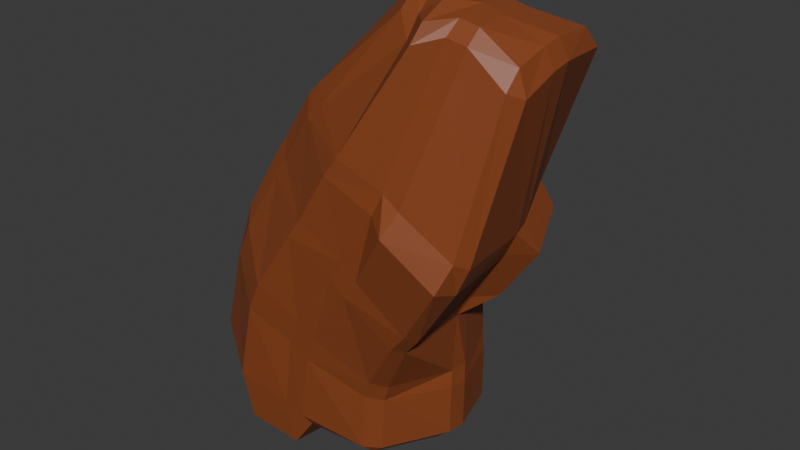 # Source: BackgroundRock1.blend  (saved by Blender 4.3.32; exported with 4.5.12 LTS)
import bpy
from mathutils import Matrix  # noqa: F401  (used for matrix-valued properties, if any)

bpy.ops.wm.read_factory_settings(use_empty=True)
scene = bpy.context.scene
scene.name = 'Scene'

# ---- collections
col_collection = bpy.data.collections.new('Collection'); scene.collection.children.link(col_collection)

# ---- materials (node trees are filled in below, after node groups)
mat_material = bpy.data.materials.new('Material')
mat_material.alpha_threshold = 0.0
mat_material.roughness = 0.5
mat_material.line_color = (0.0, 0.0, 0.0, 1.0)

# ---- material node trees
mat_material.use_nodes = True; mat_material.node_tree.nodes.clear()
_N = mat_material.node_tree.nodes; _L = mat_material.node_tree.links
n0 = _N.new('ShaderNodeOutputMaterial'); n0.name = 'Material Output'; n0.location = (300, 300)
n1 = _N.new('ShaderNodeBsdfPrincipled'); n1.name = 'Principled BSDF'; n1.location = (10, 300)
n1.inputs[0].default_value = (0.2609, 0.06479, 0.01855, 1.0)
n1.inputs[3].default_value = 1.45
_L.new(n1.outputs[0], n0.inputs[0])
n0.is_active_output = True

# ---- world
world_world = bpy.data.worlds.new('World'); scene.world = world_world
world_world.use_nodes = True; world_world.node_tree.nodes.clear()
_N = world_world.node_tree.nodes; _L = world_world.node_tree.links
n0 = _N.new('ShaderNodeOutputWorld'); n0.name = 'World Output'; n0.location = (300, 300)
n1 = _N.new('ShaderNodeBackground'); n1.name = 'Background'; n1.location = (10, 300)
n1.inputs[0].default_value = (0.05088, 0.05088, 0.05088, 1.0)
_L.new(n1.outputs[0], n0.inputs[0])
n0.is_active_output = True
world_world.color = (0.05088, 0.05088, 0.05088)
world_world.sun_shadow_jitter_overblur = 0.0

# ---- meshes
me_cube = bpy.data.meshes.new('Cube')
me_cube.from_pydata([(3.303, -0.9769, 8.819), (3.349, -1.456, 8.755), (1.555, 1.449, 4.948), (1.844, 1.287, 5.397), (0.2852, 1.662, 3.091), (0.6401, 1.689, 3.729), (-0.4526, 1.135, 0.3284), (-0.3207, 1.232, 1.038), (3.211, -0.3271, 8.536), (3.289, -0.7055, 8.808), (-1.293, -3.008, -0.7939), (-1.309, -2.714, -2.224), (-0.9651, -0.6005, -1.749), (-1.092, -1.123, -2.573), (1.64, -3.04, 5.205), (1.946, -2.991, 5.657), (0.5984, -3.091, 3.505), (0.8962, -3.056, 3.952), (-0.6918, -3.166, 1.289), (-0.3378, -3.194, 2.035), (3.371, -2.484, 8.103), (3.44, -2.205, 8.5), (-0.552, 1.02, -1.73), (-0.5726, 0.7466, -2.063), (5.096, 0.7759, 8.033), (5.216, 1.089, 7.578), (5.02, 1.179, 7.663), (2.316, 1.574, -2.005), (2.634, 1.336, -2.005), (2.378, 1.326, -2.253), (5.178, -1.585, 7.839), (5.125, -1.898, 7.416), (5.359, -1.583, 7.267), (2.127, -1.894, -2.005), (1.759, -2.162, -1.998), (1.844, -1.89, -2.253), (2.693, -0.1976, 8.963), (2.616, 0.1777, 8.706), (2.385, -0.1048, 8.755), (-0.9214, 1.275, -2.008), (-1.263, 1.327, -1.477), (-0.8433, 1.601, -1.708), (2.48, -1.651, 8.424), (2.828, -1.896, 7.945), (2.918, -1.659, 8.426), (-2.366, -2.049, -1.635), (-2.364, -2.352, -0.1065), (-2.534, -2.077, -0.02315), (3.718, 1.728, 4.043), (4.05, 1.785, 3.482), (3.068, 2.015, 3.694), (3.419, 1.963, 4.239), (3.072, 1.802, 2.071), (2.224, 1.744, 1.443), (1.867, 2.002, 1.613), (2.082, 2.035, 2.269), (2.637, 1.336, -0.6826), (2.317, 1.57, -0.6639), (2.186, 1.633, -0.1326), (2.556, 1.384, -0.2075), (-1.776, -2.278, 2.305), (-1.6, -2.549, 2.164), (-1.228, -2.553, 2.938), (-1.407, -2.279, 3.345), (-0.7529, -1.982, 4.742), (-0.5213, -2.288, 4.319), (-0.2836, -2.215, 4.739), (-0.5131, -1.914, 5.147), (0.4839, -1.83, 6.588), (0.162, -1.865, 6.239), (0.3994, -2.172, 5.857), (0.7807, -2.144, 6.219), (4.562, -2.584, 4.001), (4.353, -2.906, 3.389), (4.479, -2.359, 3.209), (4.741, -2.283, 3.845), (3.347, -2.601, 1.853), (2.953, -2.546, 1.384), (3.11, -2.259, 1.231), (3.485, -2.315, 1.67), (1.879, -2.198, -0.5062), (2.221, -1.909, -0.6093), (2.385, -1.961, -0.1425), (2.059, -2.256, -0.01966), (1.289, 1.76, 5.721), (1.009, 1.964, 5.305), (0.725, 1.694, 5.498), (1.013, 1.464, 5.94), (0.07637, 2.361, 4.154), (-0.2458, 2.382, 3.486), (-0.4619, 2.204, 3.852), (-0.1591, 2.179, 4.388), (-0.8047, 1.826, 0.4638), (-1.114, 1.686, 0.6864), (-1.001, 1.826, 1.451), (-0.7016, 1.954, 1.221), (-1.935, -0.6623, -2.193), (-2.186, -0.6442, -0.6167), (-1.986, -0.1115, -0.8562), (-1.687, -0.1181, -1.472), (5.177, -0.7749, 8.04), (5.377, -0.7203, 7.579), (5.369, -0.2279, 7.657), (5.169, -0.2887, 8.107), (2.707, -0.4684, 8.971), (2.325, -0.4653, 8.805), (2.375, -0.9253, 8.906), (2.774, -0.9248, 8.819), (2.75, 0.0448, -2.253), (3.011, 0.035, -2.005), (2.958, -0.4194, -2.005), (2.655, -0.4514, -2.253), (2.986, -0.4135, -0.7119), (3.028, 0.03945, -0.7048), (2.988, 0.08415, -0.271), (2.959, -0.3775, -0.2813), (2.982, -0.2532, 1.181), (2.853, 0.2307, 1.21), (3.743, 0.2391, 1.754), (3.18, -0.2329, 1.703), (4.477, -0.2962, 3.744), (4.169, -0.251, 3.12), (4.727, 0.2242, 3.155), (4.343, 0.181, 3.773), (-1.59, 0.2306, 1.392), (-1.684, -0.3109, 1.619), (-1.468, -0.241, 2.712), (-1.409, 0.2666, 2.234), (-0.8747, 0.2576, 4.499), (-0.9039, -0.2226, 4.81), (-0.7043, -0.299, 5.223), (-0.67, 0.2121, 4.909), (0.4209, -0.3668, 6.34), (0.1093, -0.2623, 5.965), (0.05275, -0.7701, 6.27), (0.3629, -0.8451, 6.646), (-0.2403, 1.547, -1.874), (0.312, 1.574, -2.005), (0.312, 1.326, -2.253), (-0.1927, 1.323, -2.236), (3.876, -1.662, 8.53), (3.819, -1.983, 8.223), (4.302, -1.975, 8.132), (4.33, -1.658, 8.441), (0.2329, -2.264, -2.007), (0.2225, -2.547, -1.623), (-0.2841, -2.583, -1.414), (-0.3012, -2.294, -2.77), (4.127, 0.4487, 8.136), (3.706, 0.2571, 8.324), (3.793, -0.1236, 8.607), (4.26, 0.03342, 8.429), (0.2798, 1.455, -0.1104), (-0.1762, 1.553, 0.1055), (-0.04667, 1.616, 0.7859), (0.3921, 1.52, 0.5255), (1.013, 1.978, 2.307), (0.6246, 2.046, 2.65), (0.9904, 2.112, 3.285), (1.35, 2.047, 2.925), (2.644, 1.915, 4.786), (2.323, 2.038, 4.299), (1.929, 2.013, 4.607), (2.236, 1.893, 5.078), (0.09665, -2.701, 0.4755), (0.5278, -2.644, 0.1676), (0.7964, -2.681, 0.8168), (0.4, -2.747, 1.171), (1.49, -2.797, 2.727), (1.86, -2.812, 2.398), (2.235, -2.813, 2.876), (1.853, -2.795, 3.189), (2.927, -2.733, 5.083), (2.68, -2.801, 4.547), (3.126, -3.091, 4.283), (3.352, -2.764, 4.825), (-0.2713, -0.4996, -2.974), (-0.2543, 0.008936, -2.081), (0.3003, 0.03969, -2.229), (0.2791, -0.4668, -2.179), (4.313, -0.8623, 8.479), (4.284, -0.3602, 8.451), (3.809, -0.3954, 8.62), (3.836, -0.8966, 8.645)], [], [(13, 176, 147, 11), (1, 107, 44, 21), (3, 8, 149, 163), (110, 112, 81, 33), (72, 31, 142, 175), (48, 25, 102, 123), (100, 180, 143, 30), (63, 64, 129, 126), (59, 53, 117, 114), (9, 36, 104, 0), (5, 2, 162, 158), (83, 77, 169, 166), (23, 139, 177, 12), (107, 1, 0, 104), (7, 4, 157, 154), (52, 49, 122, 118), (67, 69, 134, 130), (76, 73, 174, 170), (17, 14, 70, 66), (19, 16, 65, 62), (10, 18, 61, 46), (159, 161, 50, 55), (155, 156, 54, 58), (138, 29, 108, 178), (28, 56, 113, 109), (137, 152, 57, 27), (15, 20, 43, 71), (132, 105, 38, 87), (160, 148, 26, 51), (68, 42, 106, 135), (119, 121, 74, 79), (115, 116, 78, 82), (179, 111, 35, 144), (131, 133, 86, 91), (127, 128, 90, 94), (98, 124, 93, 40), (22, 6, 153, 136), (47, 60, 125, 97), (34, 80, 165, 145), (120, 101, 32, 75), (24, 25, 26), (27, 28, 29), (30, 31, 32), (33, 34, 35), (36, 37, 38), (39, 40, 41), (42, 43, 44), (45, 46, 47), (48, 49, 50, 51), (52, 53, 54, 55), (56, 57, 58, 59), (60, 61, 62, 63), (64, 65, 66, 67), (68, 69, 70, 71), (72, 73, 74, 75), (76, 77, 78, 79), (80, 81, 82, 83), (84, 85, 86, 87), (88, 89, 90, 91), (92, 93, 94, 95), (96, 97, 98, 99), (100, 101, 102, 103), (104, 105, 106, 107), (108, 109, 110, 111), (112, 113, 114, 115), (116, 117, 118, 119), (120, 121, 122, 123), (124, 125, 126, 127), (128, 129, 130, 131), (132, 133, 134, 135), (136, 137, 138, 139), (140, 141, 142, 143), (144, 145, 146, 147), (148, 149, 150, 151), (152, 153, 154, 155), (156, 157, 158, 159), (160, 161, 162, 163), (164, 165, 166, 167), (168, 169, 170, 171), (172, 173, 174, 175), (176, 177, 178, 179), (180, 181, 182, 183), (96, 45, 47, 97), (23, 39, 41, 22), (56, 28, 27, 57), (71, 43, 42, 68), (80, 34, 33, 81), (92, 41, 40, 93), (21, 44, 43, 20), (100, 30, 32, 101), (144, 35, 34, 145), (104, 36, 38, 105), (151, 24, 26, 148), (108, 29, 28, 109), (25, 48, 51, 26), (49, 52, 55, 50), (53, 59, 58, 54), (46, 61, 60, 47), (62, 65, 64, 63), (66, 70, 69, 67), (31, 72, 75, 32), (73, 76, 79, 74), (77, 83, 82, 78), (37, 84, 87, 38), (85, 88, 91, 86), (89, 95, 94, 90), (155, 58, 57, 152), (159, 55, 54, 156), (160, 51, 50, 161), (115, 82, 81, 112), (119, 79, 78, 116), (120, 75, 74, 121), (127, 94, 93, 124), (131, 91, 90, 128), (132, 87, 86, 133), (19, 62, 61, 18), (17, 66, 65, 16), (15, 71, 70, 14), (39, 99, 98, 40), (24, 103, 102, 25), (44, 107, 106, 42), (35, 111, 110, 33), (59, 114, 113, 56), (52, 118, 117, 53), (48, 123, 122, 49), (63, 126, 125, 60), (67, 130, 129, 64), (68, 135, 134, 69), (133, 131, 130, 134), (128, 127, 126, 129), (124, 98, 97, 125), (121, 119, 118, 122), (116, 115, 114, 117), (112, 110, 109, 113), (101, 120, 123, 102), (13, 96, 99, 12), (105, 132, 135, 106), (180, 100, 103, 181), (29, 138, 137, 27), (30, 143, 142, 31), (11, 147, 146, 10), (9, 150, 149, 8), (7, 154, 153, 6), (5, 158, 157, 4), (3, 163, 162, 2), (83, 166, 165, 80), (76, 170, 169, 77), (72, 175, 174, 73), (111, 179, 178, 108), (1, 183, 182, 0), (150, 182, 181, 151), (138, 178, 177, 139), (173, 171, 170, 174), (168, 167, 166, 169), (164, 146, 145, 165), (161, 159, 158, 162), (156, 155, 154, 157), (152, 137, 136, 153), (148, 160, 163, 149), (179, 144, 147, 176), (141, 172, 175, 142), (183, 140, 143, 180), (24, 151, 181, 103), (84, 3, 2, 85), (88, 5, 4, 89), (95, 7, 6, 92), (36, 9, 8, 37), (45, 11, 10, 46), (176, 13, 12, 177), (172, 15, 14, 173), (171, 17, 16, 168), (167, 19, 18, 164), (140, 21, 20, 141), (139, 23, 22, 136), (41, 92, 6, 22), (172, 141, 20, 15), (146, 164, 18, 10), (167, 168, 16, 19), (171, 173, 14, 17), (95, 89, 4, 7), (39, 23, 12, 99), (88, 85, 2, 5), (150, 9, 0, 182), (84, 37, 8, 3), (183, 1, 21, 140), (96, 13, 11, 45)])
_uv = me_cube.uv_layers.new(name='UVMap')
_uv.uv.foreach_set('vector', [0.1934, 0.6581, 0.2426, 0.657, 0.245, 0.738, 0.1933, 0.7371, 0.8066, 0.6649, 0.8535, 0.6648, 0.8529, 0.7308, 0.807, 0.7303, 0.5667, 0.3182, 0.6208, 0.3182, 0.6208, 0.3634, 0.5667, 0.3634, 0.3835, 0.657, 0.429, 0.657, 0.429, 0.7381, 0.3835, 0.7381, 0.5674, 0.7655, 0.6198, 0.7701, 0.6201, 0.8466, 0.5672, 0.851, 0.5672, 0.5169, 0.6203, 0.5196, 0.6203, 0.6254, 0.5671, 0.6282, 0.645, 0.6646, 0.7213, 0.6651, 0.7217, 0.73, 0.6447, 0.7304, 0.4457, 0.01084, 0.4918, 0.01144, 0.4922, 0.09353, 0.4452, 0.0942, 0.4452, 0.5198, 0.4922, 0.5181, 0.4922, 0.6274, 0.4453, 0.6256, 0.8068, 0.547, 0.8548, 0.547, 0.8548, 0.598, 0.8068, 0.598, 0.5083, 0.3183, 0.5543, 0.3182, 0.5541, 0.3638, 0.5084, 0.3648, 0.4458, 0.7646, 0.4917, 0.7646, 0.4915, 0.8518, 0.446, 0.8518, 0.1935, 0.5202, 0.2305, 0.5202, 0.2391, 0.6248, 0.1936, 0.6248, 0.8535, 0.6648, 0.8066, 0.6649, 0.8068, 0.598, 0.8548, 0.598, 0.4457, 0.3183, 0.4919, 0.3185, 0.492, 0.3631, 0.4456, 0.3582, 0.5085, 0.5162, 0.554, 0.5162, 0.554, 0.6289, 0.5085, 0.6289, 0.5085, 0.01273, 0.554, 0.01575, 0.554, 0.08869, 0.5085, 0.09174, 0.5085, 0.7645, 0.554, 0.7645, 0.554, 0.8519, 0.5085, 0.8519, 0.5085, 0.9315, 0.554, 0.9315, 0.554, 0.9896, 0.5085, 0.9896, 0.446, 0.9315, 0.4915, 0.9315, 0.4916, 0.9889, 0.4459, 0.9878, 0.3835, 0.9316, 0.429, 0.9316, 0.429, 0.9873, 0.3835, 0.9873, 0.5085, 0.4036, 0.554, 0.4036, 0.554, 0.48, 0.5085, 0.48, 0.4454, 0.3968, 0.492, 0.4016, 0.4919, 0.4811, 0.4456, 0.4859, 0.2697, 0.5202, 0.3637, 0.5202, 0.3647, 0.6248, 0.2687, 0.6248, 0.3835, 0.5194, 0.429, 0.5194, 0.429, 0.6256, 0.3835, 0.6256, 0.3835, 0.3952, 0.429, 0.3952, 0.429, 0.4885, 0.3835, 0.4885, 0.5677, 0.9312, 0.6192, 0.9306, 0.6186, 0.9751, 0.5681, 0.9871, 0.567, 0.1209, 0.6204, 0.1446, 0.6205, 0.2107, 0.5671, 0.2335, 0.5668, 0.4032, 0.6206, 0.4012, 0.6205, 0.4829, 0.567, 0.4806, 0.5674, 0.01751, 0.62, 0.01927, 0.6202, 0.08537, 0.5671, 0.08742, 0.5085, 0.6551, 0.554, 0.6551, 0.554, 0.7399, 0.5085, 0.7399, 0.4454, 0.6566, 0.4922, 0.6556, 0.4917, 0.7392, 0.4456, 0.7387, 0.2694, 0.6568, 0.3634, 0.6584, 0.3599, 0.7361, 0.2724, 0.738, 0.5084, 0.1195, 0.5541, 0.1195, 0.5541, 0.2355, 0.5084, 0.2355, 0.4451, 0.1219, 0.4924, 0.1195, 0.4923, 0.2353, 0.4452, 0.2329, 0.3834, 0.124, 0.4291, 0.124, 0.4291, 0.2309, 0.3834, 0.2309, 0.3832, 0.3179, 0.4292, 0.3181, 0.4291, 0.3564, 0.3833, 0.353, 0.3835, 0.01343, 0.429, 0.01133, 0.429, 0.09319, 0.3835, 0.09109, 0.3835, 0.7646, 0.429, 0.7646, 0.429, 0.8518, 0.3835, 0.8518, 0.5673, 0.6563, 0.62, 0.6633, 0.6195, 0.7309, 0.5676, 0.7385, 0.625, 0.468, 0.6217, 0.4953, 0.6205, 0.4829, 0.3635, 0.5, 0.375, 0.5194, 0.3637, 0.5202, 0.625, 0.7712, 0.6198, 0.7701, 0.6225, 0.75, 0.375, 0.7381, 0.3604, 0.75, 0.3599, 0.7361, 0.625, 0.203, 0.6208, 0.25, 0.6205, 0.2107, 0.1542, 0.5202, 0.125, 0.5128, 0.1569, 0.5, 0.62, 0.01927, 0.6236, 0.0, 0.625, 0.01738, 0.1387, 0.7361, 0.1377, 0.75, 0.125, 0.7355, 0.5672, 0.5169, 0.554, 0.5162, 0.554, 0.48, 0.567, 0.4806, 0.5085, 0.5162, 0.4922, 0.5181, 0.4919, 0.4811, 0.5085, 0.48, 0.429, 0.5194, 0.429, 0.4885, 0.4456, 0.4859, 0.4452, 0.5198, 0.429, 0.01133, 0.4285, 0.0005199, 0.4375, 0.001857, 0.4375, 0.01239, 0.4918, 0.01144, 0.4897, 0.0, 0.5, 0.0, 0.5, 0.01159, 0.5625, 0.01794, 0.554, 0.01575, 0.554, 0.0, 0.5625, 0.0, 0.5674, 0.7655, 0.554, 0.7645, 0.554, 0.7399, 0.5676, 0.7385, 0.5085, 0.7645, 0.4917, 0.7646, 0.4917, 0.7392, 0.5085, 0.7399, 0.429, 0.7646, 0.429, 0.7381, 0.4456, 0.7387, 0.4458, 0.7646, 0.5667, 0.2702, 0.5544, 0.2698, 0.5541, 0.2355, 0.5671, 0.2335, 0.5081, 0.269, 0.4918, 0.2712, 0.4923, 0.2353, 0.5084, 0.2355, 0.4293, 0.2776, 0.4291, 0.2309, 0.4452, 0.2329, 0.4457, 0.276, 0.1412, 0.6592, 0.125, 0.6551, 0.1332, 0.6451, 0.1528, 0.6451, 0.645, 0.6646, 0.62, 0.6633, 0.6203, 0.6254, 0.6452, 0.6202, 0.625, 0.152, 0.6204, 0.1446, 0.6189, 0.1049, 0.625, 0.1049, 0.3647, 0.6248, 0.3835, 0.6256, 0.3835, 0.657, 0.3634, 0.6584, 0.429, 0.657, 0.429, 0.6256, 0.4453, 0.6256, 0.4454, 0.6566, 0.4922, 0.6556, 0.4922, 0.6274, 0.5085, 0.6289, 0.5085, 0.6551, 0.5673, 0.6563, 0.554, 0.6551, 0.554, 0.6289, 0.5671, 0.6282, 0.4291, 0.124, 0.429, 0.09319, 0.4452, 0.0942, 0.4451, 0.1219, 0.4924, 0.1195, 0.4922, 0.09353, 0.5085, 0.09174, 0.5084, 0.1195, 0.567, 0.1209, 0.5541, 0.1195, 0.554, 0.08869, 0.5671, 0.08742, 0.2267, 0.5, 0.2587, 0.5, 0.2587, 0.5202, 0.2305, 0.5202, 0.625, 0.8915, 0.6197, 0.8886, 0.6188, 0.8663, 0.625, 0.8663, 0.2587, 0.7361, 0.2587, 0.7477, 0.246, 0.75, 0.245, 0.738, 0.6195, 0.3837, 0.6208, 0.3634, 0.625, 0.3634, 0.625, 0.3837, 0.429, 0.3952, 0.4291, 0.3564, 0.4456, 0.3582, 0.4454, 0.3968, 0.492, 0.4016, 0.492, 0.3631, 0.5084, 0.3648, 0.5085, 0.4036, 0.5668, 0.4032, 0.554, 0.4036, 0.5541, 0.3638, 0.5667, 0.3634, 0.429, 0.879, 0.429, 0.8518, 0.446, 0.8518, 0.446, 0.8784, 0.4915, 0.8773, 0.4915, 0.8518, 0.5085, 0.8519, 0.5085, 0.8767, 0.5673, 0.8784, 0.554, 0.8767, 0.554, 0.8519, 0.5672, 0.851, 0.2426, 0.657, 0.2391, 0.6248, 0.2687, 0.6248, 0.2694, 0.6568, 0.7213, 0.6651, 0.7211, 0.606, 0.7616, 0.598, 0.7623, 0.665, 0.1412, 0.6592, 0.1387, 0.7361, 0.125, 0.7355, 0.125, 0.6551, 0.1935, 0.5202, 0.1542, 0.5202, 0.1569, 0.5, 0.1928, 0.5, 0.429, 0.5194, 0.3835, 0.5194, 0.3835, 0.4885, 0.429, 0.4885, 0.571, 0.0, 0.6236, 0.0, 0.62, 0.01927, 0.5674, 0.01751, 0.429, 0.7646, 0.3835, 0.7646, 0.3835, 0.7381, 0.429, 0.7381, 0.4293, 0.2776, 0.3831, 0.2807, 0.3834, 0.2309, 0.4291, 0.2309, 0.625, 0.9339, 0.625, 0.9789, 0.6186, 0.9751, 0.6192, 0.9306, 0.645, 0.6646, 0.6447, 0.7304, 0.6195, 0.7309, 0.62, 0.6633, 0.2724, 0.738, 0.3599, 0.7361, 0.3604, 0.75, 0.2732, 0.75, 0.625, 0.152, 0.625, 0.203, 0.6205, 0.2107, 0.6204, 0.1446, 0.625, 0.3922, 0.625, 0.468, 0.6205, 0.4829, 0.6206, 0.4012, 0.3647, 0.6248, 0.3637, 0.5202, 0.3835, 0.5194, 0.3835, 0.6256, 0.6203, 0.5196, 0.5672, 0.5169, 0.567, 0.4806, 0.6205, 0.4829, 0.554, 0.5162, 0.5085, 0.5162, 0.5085, 0.48, 0.554, 0.48, 0.4922, 0.5181, 0.4452, 0.5198, 0.4456, 0.4859, 0.4919, 0.4811, 0.3835, 0.0, 0.429, 0.0, 0.429, 0.01133, 0.3835, 0.01343, 0.4441, 0.0, 0.4897, 0.0, 0.4918, 0.01144, 0.4457, 0.01084, 0.5085, 0.0, 0.554, 0.0, 0.554, 0.01575, 0.5085, 0.01273, 0.6198, 0.7701, 0.5674, 0.7655, 0.5676, 0.7385, 0.6195, 0.7309, 0.554, 0.7645, 0.5085, 0.7645, 0.5085, 0.7399, 0.554, 0.7399, 0.4917, 0.7646, 0.4458, 0.7646, 0.4456, 0.7387, 0.4917, 0.7392, 0.6208, 0.2702, 0.5667, 0.2702, 0.5671, 0.2335, 0.6205, 0.2107, 0.5544, 0.2698, 0.5081, 0.269, 0.5084, 0.2355, 0.5541, 0.2355, 0.4918, 0.2712, 0.4457, 0.276, 0.4452, 0.2329, 0.4923, 0.2353, 0.4454, 0.3968, 0.4456, 0.4859, 0.429, 0.4885, 0.429, 0.3952, 0.5085, 0.4036, 0.5085, 0.48, 0.4919, 0.4811, 0.492, 0.4016, 0.5668, 0.4032, 0.567, 0.4806, 0.554, 0.48, 0.554, 0.4036, 0.4454, 0.6566, 0.4456, 0.7387, 0.429, 0.7381, 0.429, 0.657, 0.5085, 0.6551, 0.5085, 0.7399, 0.4917, 0.7392, 0.4922, 0.6556, 0.5673, 0.6563, 0.5676, 0.7385, 0.554, 0.7399, 0.554, 0.6551, 0.4451, 0.1219, 0.4452, 0.2329, 0.4291, 0.2309, 0.4291, 0.124, 0.5084, 0.1195, 0.5084, 0.2355, 0.4923, 0.2353, 0.4924, 0.1195, 0.567, 0.1209, 0.5671, 0.2335, 0.5541, 0.2355, 0.5541, 0.1195, 0.446, 0.9315, 0.4459, 0.9878, 0.429, 0.9873, 0.429, 0.9316, 0.5085, 0.9315, 0.5085, 0.9896, 0.4916, 0.9889, 0.4915, 0.9315, 0.5677, 0.9312, 0.5681, 0.9871, 0.554, 0.9896, 0.554, 0.9315, 0.1542, 0.5202, 0.1455, 0.6248, 0.125, 0.6196, 0.125, 0.5128, 0.6452, 0.5269, 0.6452, 0.6202, 0.6203, 0.6254, 0.6203, 0.5196, 0.625, 0.01738, 0.625, 0.08027, 0.6202, 0.08537, 0.62, 0.01927, 0.3599, 0.7361, 0.3634, 0.6584, 0.3835, 0.657, 0.3835, 0.7381, 0.4452, 0.5198, 0.4453, 0.6256, 0.429, 0.6256, 0.429, 0.5194, 0.5085, 0.5162, 0.5085, 0.6289, 0.4922, 0.6274, 0.4922, 0.5181, 0.5672, 0.5169, 0.5671, 0.6282, 0.554, 0.6289, 0.554, 0.5162, 0.4457, 0.01084, 0.4452, 0.0942, 0.429, 0.09319, 0.429, 0.01133, 0.5085, 0.01273, 0.5085, 0.09174, 0.4922, 0.09353, 0.4918, 0.01144, 0.5674, 0.01751, 0.5671, 0.08742, 0.554, 0.08869, 0.554, 0.01575, 0.5541, 0.1195, 0.5084, 0.1195, 0.5085, 0.09174, 0.554, 0.08869, 0.4924, 0.1195, 0.4451, 0.1219, 0.4452, 0.0942, 0.4922, 0.09353, 0.4291, 0.124, 0.3834, 0.124, 0.3835, 0.09109, 0.429, 0.09319, 0.554, 0.6551, 0.5085, 0.6551, 0.5085, 0.6289, 0.554, 0.6289, 0.4922, 0.6556, 0.4454, 0.6566, 0.4453, 0.6256, 0.4922, 0.6274, 0.429, 0.657, 0.3835, 0.657, 0.3835, 0.6256, 0.429, 0.6256, 0.62, 0.6633, 0.5673, 0.6563, 0.5671, 0.6282, 0.6203, 0.6254, 0.1934, 0.6581, 0.1412, 0.6592, 0.1455, 0.6248, 0.1936, 0.6248, 0.6204, 0.1446, 0.567, 0.1209, 0.5671, 0.08742, 0.6202, 0.08537, 0.7213, 0.6651, 0.645, 0.6646, 0.6452, 0.6202, 0.7211, 0.606, 0.3637, 0.5202, 0.2697, 0.5202, 0.2702, 0.5, 0.3635, 0.5, 0.625, 0.7712, 0.625, 0.8469, 0.6201, 0.8466, 0.6198, 0.7701, 0.1933, 0.7371, 0.245, 0.738, 0.246, 0.75, 0.1934, 0.75, 0.625, 0.3182, 0.625, 0.3634, 0.6208, 0.3634, 0.6208, 0.3182, 0.4457, 0.3183, 0.4456, 0.3582, 0.4291, 0.3564, 0.4292, 0.3181, 0.5083, 0.3183, 0.5084, 0.3648, 0.492, 0.3631, 0.4919, 0.3185, 0.5667, 0.3182, 0.5667, 0.3634, 0.5541, 0.3638, 0.5543, 0.3182, 0.4458, 0.7646, 0.446, 0.8518, 0.429, 0.8518, 0.429, 0.7646, 0.5085, 0.7645, 0.5085, 0.8519, 0.4915, 0.8518, 0.4917, 0.7646, 0.5674, 0.7655, 0.5672, 0.851, 0.554, 0.8519, 0.554, 0.7645, 0.3634, 0.6584, 0.2694, 0.6568, 0.2687, 0.6248, 0.3647, 0.6248, 0.8066, 0.6649, 0.7623, 0.665, 0.7616, 0.598, 0.8068, 0.598, 0.7616, 0.547, 0.7616, 0.598, 0.7211, 0.606, 0.7211, 0.5416, 0.2697, 0.5202, 0.2687, 0.6248, 0.2391, 0.6248, 0.2305, 0.5202, 0.554, 0.8767, 0.5085, 0.8767, 0.5085, 0.8519, 0.554, 0.8519, 0.4915, 0.8773, 0.446, 0.8784, 0.446, 0.8518, 0.4915, 0.8518, 0.429, 0.879, 0.3835, 0.879, 0.3835, 0.8518, 0.429, 0.8518, 0.554, 0.4036, 0.5085, 0.4036, 0.5084, 0.3648, 0.5541, 0.3638, 0.492, 0.4016, 0.4454, 0.3968, 0.4456, 0.3582, 0.492, 0.3631, 0.429, 0.3952, 0.3835, 0.3952, 0.3833, 0.353, 0.4291, 0.3564, 0.6206, 0.4012, 0.5668, 0.4032, 0.5667, 0.3634, 0.6208, 0.3634, 0.2694, 0.6568, 0.2724, 0.738, 0.245, 0.738, 0.2426, 0.657, 0.6197, 0.8886, 0.5673, 0.8784, 0.5672, 0.851, 0.6201, 0.8466, 0.7623, 0.665, 0.7636, 0.7299, 0.7217, 0.73, 0.7213, 0.6651, 0.6452, 0.5269, 0.7211, 0.5416, 0.7211, 0.606, 0.6452, 0.6202, 0.5667, 0.2702, 0.5667, 0.3182, 0.5543, 0.3182, 0.5544, 0.2698, 0.5081, 0.269, 0.5083, 0.3183, 0.4919, 0.3185, 0.4918, 0.2712, 0.4457, 0.276, 0.4457, 0.3183, 0.4292, 0.3181, 0.4293, 0.2776, 0.625, 0.2702, 0.625, 0.3182, 0.6208, 0.3182, 0.6208, 0.2702, 0.1387, 0.7361, 0.1933, 0.7371, 0.1934, 0.75, 0.1377, 0.75, 0.2426, 0.657, 0.1934, 0.6581, 0.1936, 0.6248, 0.2391, 0.6248, 0.5673, 0.8784, 0.5677, 0.9312, 0.554, 0.9315, 0.554, 0.8767, 0.5085, 0.8767, 0.5085, 0.9315, 0.4915, 0.9315, 0.4915, 0.8773, 0.446, 0.8784, 0.446, 0.9315, 0.429, 0.9316, 0.429, 0.879, 0.625, 0.8915, 0.625, 0.9339, 0.6192, 0.9306, 0.6197, 0.8886, 0.2305, 0.5202, 0.1935, 0.5202, 0.1928, 0.5, 0.2267, 0.5, 0.3831, 0.2807, 0.4293, 0.2776, 0.4292, 0.3181, 0.3832, 0.3179, 0.5673, 0.8784, 0.6197, 0.8886, 0.6192, 0.9306, 0.5677, 0.9312, 0.3835, 0.879, 0.429, 0.879, 0.429, 0.9316, 0.3835, 0.9316, 0.446, 0.8784, 0.4915, 0.8773, 0.4915, 0.9315, 0.446, 0.9315, 0.5085, 0.8767, 0.554, 0.8767, 0.554, 0.9315, 0.5085, 0.9315, 0.4457, 0.276, 0.4918, 0.2712, 0.4919, 0.3185, 0.4457, 0.3183, 0.1542, 0.5202, 0.1935, 0.5202, 0.1936, 0.6248, 0.1455, 0.6248, 0.5081, 0.269, 0.5544, 0.2698, 0.5543, 0.3182, 0.5083, 0.3183, 0.7616, 0.547, 0.8068, 0.547, 0.8068, 0.598, 0.7616, 0.598, 0.5667, 0.2702, 0.6208, 0.2702, 0.6208, 0.3182, 0.5667, 0.3182, 0.7623, 0.665, 0.8066, 0.6649, 0.807, 0.7303, 0.7636, 0.7299, 0.1412, 0.6592, 0.1934, 0.6581, 0.1933, 0.7371, 0.1387, 0.7361])
me_cube.materials.append(mat_material)
me_cube.use_mirror_vertex_groups = False
me_cube.update()

# ---- objects
ob_cube = bpy.data.objects.new('Cube', me_cube)

# ---- transforms, parenting, visibility, modifiers, constraints
ob_cube.location = (0.0, 0.0, 0.0)
ob_cube.lock_rotations_4d = False
ob_cube.empty_display_type = 'ARROWS'
ob_cube.lineart.crease_threshold = 0.0

# ---- collection membership
col_collection.objects.link(ob_cube)

# ---- scene / render settings (as saved in the file)
scene.frame_start = 1; scene.frame_end = 250; scene.frame_set(1)
scene.render.engine = 'BLENDER_EEVEE_NEXT'
bpy.context.view_layer.update()

# ---- added for rendering (the .blend has no active camera and no usable light): camera, sun
cam_auto = bpy.data.cameras.new('AutoCamera')
cam_auto.lens = 50.0
cam_auto.sensor_width = 36.0
cam_auto.clip_end = 1000.0
ob_auto_camera = bpy.data.objects.new('AutoCamera', cam_auto)
scene.collection.objects.link(ob_auto_camera)
ob_auto_camera.location = (15.6462, -17.4757, 14.3784)
ob_auto_camera.rotation_euler = (1.09748, -7.21219e-08, 0.694738)
scene.camera = ob_auto_camera
light_auto_sun = bpy.data.lights.new('AutoSun', 'SUN')
light_auto_sun.energy = 3.0
light_auto_sun.angle = 0.0523599
ob_auto_sun = bpy.data.objects.new('AutoSun', light_auto_sun)
scene.collection.objects.link(ob_auto_sun)
ob_auto_sun.rotation_euler = (0.872665, 0.174533, 0.523599)
bpy.context.view_layer.update()
